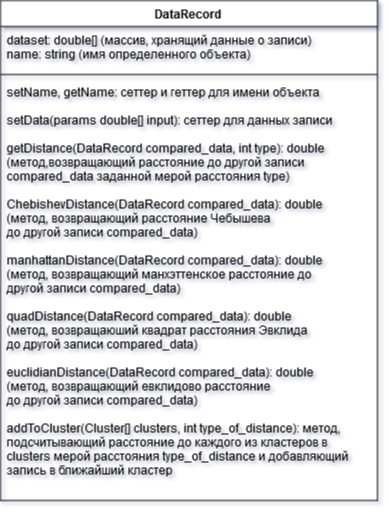

The diagram above was exported from draw.io. Its source (the exported page's mxGraphModel, read from the mxfile embedded in the PNG):
<mxGraphModel dx="1117" dy="620" grid="1" gridSize="10" guides="1" tooltips="1" connect="1" arrows="1" fold="1" page="1" pageScale="1" pageWidth="827" pageHeight="1169" math="0" shadow="0">
  <root>
    <mxCell id="0" />
    <mxCell id="1" parent="0" />
    <mxCell id="AAEARkUwfXu9tvrehTLr-1" value="DataRecord&#10;" style="swimlane;fontStyle=1;align=center;verticalAlign=top;childLayout=stackLayout;horizontal=1;startSize=26;horizontalStack=0;resizeParent=1;resizeParentMax=0;resizeLast=0;collapsible=1;marginBottom=0;" vertex="1" parent="1">
      <mxGeometry x="233" y="40" width="377" height="500" as="geometry" />
    </mxCell>
    <mxCell id="AAEARkUwfXu9tvrehTLr-2" value="dataset: double[] (массив, хранящий данные о записи)&#10;name: string (имя определенного объекта)&#10;" style="text;strokeColor=none;fillColor=none;align=left;verticalAlign=top;spacingLeft=4;spacingRight=4;overflow=hidden;rotatable=0;points=[[0,0.5],[1,0.5]];portConstraint=eastwest;" vertex="1" parent="AAEARkUwfXu9tvrehTLr-1">
      <mxGeometry y="26" width="377" height="44" as="geometry" />
    </mxCell>
    <mxCell id="AAEARkUwfXu9tvrehTLr-3" value="" style="line;strokeWidth=1;fillColor=none;align=left;verticalAlign=middle;spacingTop=-1;spacingLeft=3;spacingRight=3;rotatable=0;labelPosition=right;points=[];portConstraint=eastwest;" vertex="1" parent="AAEARkUwfXu9tvrehTLr-1">
      <mxGeometry y="70" width="377" height="8" as="geometry" />
    </mxCell>
    <mxCell id="AAEARkUwfXu9tvrehTLr-4" value="setName, getName: сеттер и геттер для имени объекта&#10; &#10;setData(params double[] input): сеттер для данных записи&#10;&#10;getDistance(DataRecord compared_data, int type): double &#10;(метод,возвращающий расстояние до другой записи &#10;compared_data заданной мерой расстояния type)&#10;&#10;ChebishevDistance(DataRecord compared_data): double&#10;(метод, возвращающий расстояние Чебышева &#10;до другой записи compared_data)&#10;&#10;manhattanDistance(DataRecord compared_data): double&#10;(метод, возвращающий манхэттенское расстояние до&#10;другой записи compared_data)&#10;&#10;quadDistance(DataRecord compared_data): double&#10;(метод, возвращаюший квадрат расстояния Эвклида &#10;до другой записи compared_data)&#10;&#10;euclidianDistance(DataRecord compared_data): double&#10;(метод, возвращающий евклидово расстояние &#10;до другой записи compared_data)&#10;&#10;addToCluster(Cluster[] clusters, int type_of_distance): метод,&#10;подсчитывающий расстояние до каждого из кластеров в &#10;clusters мерой расстояния type_of_distance и добавляющий&#10;запись в ближайший кластер&#10;" style="text;strokeColor=none;fillColor=none;align=left;verticalAlign=top;spacingLeft=4;spacingRight=4;overflow=hidden;rotatable=0;points=[[0,0.5],[1,0.5]];portConstraint=eastwest;" vertex="1" parent="AAEARkUwfXu9tvrehTLr-1">
      <mxGeometry y="78" width="377" height="422" as="geometry" />
    </mxCell>
  </root>
</mxGraphModel>